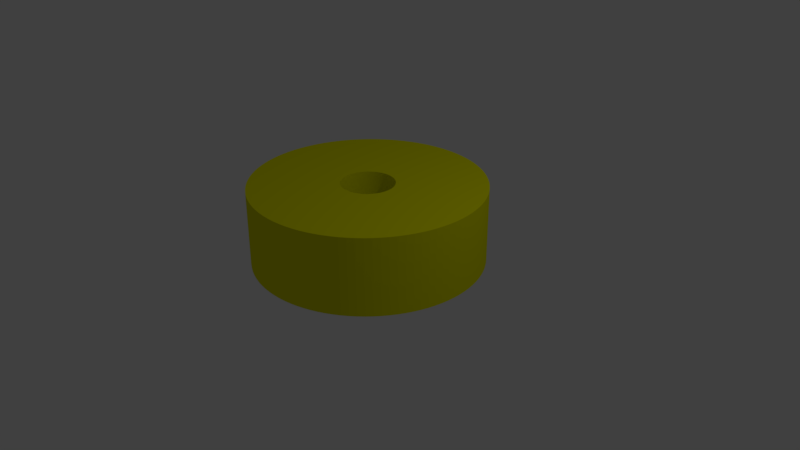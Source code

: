 # Source: medium-circle.blend  (saved by Blender 2.79.0; exported with 4.5.12 LTS)
import bpy
from mathutils import Matrix  # noqa: F401  (used for matrix-valued properties, if any)

bpy.ops.wm.read_factory_settings(use_empty=True)
scene = bpy.context.scene
scene.name = 'Scene'

# ---- collections
col_collection_1 = bpy.data.collections.new('Collection 1'); scene.collection.children.link(col_collection_1)

# ---- materials (node trees are filled in below, after node groups)
mat_material_002 = bpy.data.materials.new('Material.002')
mat_material_002.alpha_threshold = 0.0
mat_material_002.use_transparent_shadow = False
mat_material_002.diffuse_color = (0.0, 0.8, 0.0, 1.0)
mat_material_002.roughness = 0.5
mat_material_003 = bpy.data.materials.new('Material.003')
mat_material_003.alpha_threshold = 0.0
mat_material_003.use_transparent_shadow = False
mat_material_003.diffuse_color = (0.8, 0.8, 0.0, 1.0)
mat_material_003.roughness = 0.5

# ---- material node trees

# ---- world
world_world = bpy.data.worlds.new('World'); scene.world = world_world
world_world.color = (0.05088, 0.05088, 0.05088)
world_world.use_sun_shadow = False
world_world.sun_shadow_jitter_overblur = 0.0
world_world.cycles.sampling_method = 'MANUAL'

# ---- cameras
cam_camera = bpy.data.cameras.new('Camera')
cam_camera.clip_end = 100.0
cam_camera.lens = 35.0
cam_camera.sensor_width = 32.0
cam_camera.sensor_height = 18.0
cam_camera.ortho_scale = 7.314
cam_camera.dof.focus_distance = 0.0
cam_camera.dof.aperture_fstop = 128.0

# ---- lights
light_lamp = bpy.data.lights.new('Lamp', 'POINT')
light_lamp.transmission_factor = 0.0
light_lamp.cutoff_distance = 30.0
light_lamp.energy = 100.0
light_lamp.shadow_buffer_clip_start = 1.001
light_lamp.shadow_soft_size = 0.1
light_lamp.shadow_maximum_resolution = 0.006
light_lamp.use_absolute_resolution = True

# ---- meshes
me_circle_001 = bpy.data.meshes.new('Circle.001')
me_circle_001.from_pydata([(0.0, 1.0, 0.0), (-0.06279, 0.998, 0.0), (-0.1253, 0.9921, 0.0), (-0.1874, 0.9823, 0.0), (-0.2487, 0.9686, 0.0), (-0.309, 0.9511, 0.0), (-0.3681, 0.9298, 0.0), (-0.4258, 0.9048, 0.0), (-0.4818, 0.8763, 0.0), (-0.5358, 0.8443, 0.0), (-0.5878, 0.809, 0.0), (-0.6374, 0.7705, 0.0), (-0.6845, 0.729, 0.0), (-0.729, 0.6845, 0.0), (-0.7705, 0.6374, 0.0), (-0.809, 0.5878, 0.0), (-0.8443, 0.5358, 0.0), (-0.8763, 0.4818, 0.0), (-0.9048, 0.4258, 0.0), (-0.9298, 0.3681, 0.0), (-0.9511, 0.309, 0.0), (-0.9686, 0.2487, 0.0), (-0.9823, 0.1874, 0.0), (-0.9921, 0.1253, 0.0), (-0.998, 0.06279, 0.0), (-1.0, -4.013e-07, 0.0), (-0.998, -0.06279, 0.0), (-0.9921, -0.1253, 0.0), (-0.9823, -0.1874, 0.0), (-0.9686, -0.2487, 0.0), (-0.9511, -0.309, 0.0), (-0.9298, -0.3681, 0.0), (-0.9048, -0.4258, 0.0), (-0.8763, -0.4818, 0.0), (-0.8443, -0.5358, 0.0), (-0.809, -0.5878, 0.0), (-0.7705, -0.6374, 0.0), (-0.729, -0.6845, 0.0), (-0.6845, -0.729, 0.0), (-0.6374, -0.7705, 0.0), (-0.5878, -0.809, 0.0), (-0.5358, -0.8443, 0.0), (-0.4818, -0.8763, 0.0), (-0.4258, -0.9048, 0.0), (-0.3681, -0.9298, 0.0), (-0.309, -0.9511, 0.0), (-0.2487, -0.9686, 0.0), (-0.1874, -0.9823, 0.0), (-0.1253, -0.9921, 0.0), (-0.06279, -0.998, 0.0), (1.041e-06, -1.0, 0.0), (0.06279, -0.998, 0.0), (0.1253, -0.9921, 0.0), (0.1874, -0.9823, 0.0), (0.2487, -0.9686, 0.0), (0.309, -0.9511, 0.0), (0.3681, -0.9298, 0.0), (0.4258, -0.9048, 0.0), (0.4818, -0.8763, 0.0), (0.5358, -0.8443, 0.0), (0.5878, -0.809, 0.0), (0.6374, -0.7705, 0.0), (0.6845, -0.729, 0.0), (0.729, -0.6845, 0.0), (0.7705, -0.6374, 0.0), (0.809, -0.5878, 0.0), (0.8443, -0.5358, 0.0), (0.8763, -0.4818, 0.0), (0.9048, -0.4258, 0.0), (0.9298, -0.3681, 0.0), (0.9511, -0.309, 0.0), (0.9686, -0.2487, 0.0), (0.9823, -0.1874, 0.0), (0.9921, -0.1253, 0.0), (0.998, -0.06279, 0.0), (1.0, 1.442e-06, 0.0), (0.998, 0.06279, 0.0), (0.9921, 0.1253, 0.0), (0.9823, 0.1874, 0.0), (0.9686, 0.2487, 0.0), (0.9511, 0.309, 0.0), (0.9298, 0.3681, 0.0), (0.9048, 0.4258, 0.0), (0.8763, 0.4818, 0.0), (0.8443, 0.5358, 0.0), (0.809, 0.5878, 0.0), (0.7705, 0.6374, 0.0), (0.729, 0.6845, 0.0), (0.6845, 0.729, 0.0), (0.6374, 0.7705, 0.0), (0.5878, 0.809, 0.0), (0.5358, 0.8443, 0.0), (0.4818, 0.8763, 0.0), (0.4258, 0.9048, 0.0), (0.3681, 0.9298, 0.0), (0.309, 0.9511, 0.0), (0.2487, 0.9686, 0.0), (0.1874, 0.9823, 0.0), (0.1253, 0.9921, 0.0), (0.06279, 0.998, 0.0), (3.844e-09, 0.23, 0.0), (-0.01444, 0.2296, 0.0), (-0.02883, 0.2282, 0.0), (-0.0431, 0.2259, 0.0), (-0.0572, 0.2228, 0.0), (-0.07108, 0.2188, 0.0), (-0.08467, 0.2139, 0.0), (-0.09793, 0.2081, 0.0), (-0.1108, 0.2016, 0.0), (-0.1232, 0.1942, 0.0), (-0.1352, 0.1861, 0.0), (-0.1466, 0.1772, 0.0), (-0.1575, 0.1677, 0.0), (-0.1677, 0.1575, 0.0), (-0.1772, 0.1466, 0.0), (-0.1861, 0.1352, 0.0), (-0.1942, 0.1232, 0.0), (-0.2016, 0.1108, 0.0), (-0.2081, 0.09793, 0.0), (-0.2139, 0.08467, 0.0), (-0.2188, 0.07108, 0.0), (-0.2228, 0.0572, 0.0), (-0.2259, 0.0431, 0.0), (-0.2282, 0.02883, 0.0), (-0.2296, 0.01444, 0.0), (-0.23, 1.826e-07, 0.0), (-0.2296, -0.01444, 0.0), (-0.2282, -0.02883, 0.0), (-0.2259, -0.0431, 0.0), (-0.2228, -0.0572, 0.0), (-0.2188, -0.07108, 0.0), (-0.2139, -0.08467, 0.0), (-0.2081, -0.09793, 0.0), (-0.2016, -0.1108, 0.0), (-0.1942, -0.1232, 0.0), (-0.1861, -0.1352, 0.0), (-0.1772, -0.1466, 0.0), (-0.1677, -0.1575, 0.0), (-0.1575, -0.1677, 0.0), (-0.1466, -0.1772, 0.0), (-0.1352, -0.1861, 0.0), (-0.1232, -0.1942, 0.0), (-0.1108, -0.2016, 0.0), (-0.09793, -0.2081, 0.0), (-0.08467, -0.2139, 0.0), (-0.07108, -0.2188, 0.0), (-0.0572, -0.2228, 0.0), (-0.0431, -0.2259, 0.0), (-0.02883, -0.2282, 0.0), (-0.01444, -0.2296, 0.0), (2.433e-07, -0.23, 0.0), (0.01444, -0.2296, 0.0), (0.02883, -0.2282, 0.0), (0.0431, -0.2259, 0.0), (0.0572, -0.2228, 0.0), (0.07108, -0.2188, 0.0), (0.08467, -0.2139, 0.0), (0.09793, -0.2081, 0.0), (0.1108, -0.2016, 0.0), (0.1232, -0.1942, 0.0), (0.1352, -0.1861, 0.0), (0.1466, -0.1772, 0.0), (0.1575, -0.1677, 0.0), (0.1677, -0.1575, 0.0), (0.1772, -0.1466, 0.0), (0.1861, -0.1352, 0.0), (0.1942, -0.1232, 0.0), (0.2016, -0.1108, 0.0), (0.2081, -0.09793, 0.0), (0.2139, -0.08467, 0.0), (0.2188, -0.07108, 0.0), (0.2228, -0.0572, 0.0), (0.2259, -0.0431, 0.0), (0.2282, -0.02883, 0.0), (0.2296, -0.01444, 0.0), (0.23, 6.067e-07, 0.0), (0.2296, 0.01444, 0.0), (0.2282, 0.02883, 0.0), (0.2259, 0.0431, 0.0), (0.2228, 0.0572, 0.0), (0.2188, 0.07108, 0.0), (0.2139, 0.08467, 0.0), (0.2081, 0.09793, 0.0), (0.2016, 0.1108, 0.0), (0.1942, 0.1232, 0.0), (0.1861, 0.1352, 0.0), (0.1772, 0.1466, 0.0), (0.1677, 0.1575, 0.0), (0.1575, 0.1677, 0.0), (0.1466, 0.1772, 0.0), (0.1352, 0.1861, 0.0), (0.1232, 0.1942, 0.0), (0.1108, 0.2016, 0.0), (0.09793, 0.2081, 0.0), (0.08467, 0.2139, 0.0), (0.07108, 0.2188, 0.0), (0.0572, 0.2228, 0.0), (0.0431, 0.2259, 0.0), (0.02883, 0.2282, 0.0), (0.01444, 0.2296, 0.0), (3.844e-09, 0.23, 0.0), (-0.01444, 0.2296, 0.0), (-0.02883, 0.2282, 0.0), (-0.0431, 0.2259, 0.0), (-0.0572, 0.2228, 0.0), (-0.07108, 0.2188, 0.0), (-0.08467, 0.2139, 0.0), (-0.09793, 0.2081, 0.0), (-0.1108, 0.2016, 0.0), (-0.1232, 0.1942, 0.0), (-0.1352, 0.1861, 0.0), (-0.1466, 0.1772, 0.0), (-0.1575, 0.1677, 0.0), (-0.1677, 0.1575, 0.0), (-0.1772, 0.1466, 0.0), (-0.1861, 0.1352, 0.0), (-0.1942, 0.1232, 0.0), (-0.2016, 0.1108, 0.0), (-0.2081, 0.09793, 0.0), (-0.2139, 0.08467, 0.0), (-0.2188, 0.07108, 0.0), (-0.2228, 0.0572, 0.0), (-0.2259, 0.0431, 0.0), (-0.2282, 0.02883, 0.0), (-0.2296, 0.01444, 0.0), (-0.23, 1.826e-07, 0.0), (-0.2296, -0.01444, 0.0), (-0.2282, -0.02883, 0.0), (-0.2259, -0.0431, 0.0), (-0.2228, -0.0572, 0.0), (-0.2188, -0.07108, 0.0), (-0.2139, -0.08467, 0.0), (-0.2081, -0.09793, 0.0), (-0.2016, -0.1108, 0.0), (-0.1942, -0.1232, 0.0), (-0.1861, -0.1352, 0.0), (-0.1772, -0.1466, 0.0), (-0.1677, -0.1575, 0.0), (-0.1575, -0.1677, 0.0), (-0.1466, -0.1772, 0.0), (-0.1352, -0.1861, 0.0), (-0.1232, -0.1942, 0.0), (-0.1108, -0.2016, 0.0), (-0.09793, -0.2081, 0.0), (-0.08467, -0.2139, 0.0), (-0.07108, -0.2188, 0.0), (-0.0572, -0.2228, 0.0), (-0.0431, -0.2259, 0.0), (-0.02883, -0.2282, 0.0), (-0.01444, -0.2296, 0.0), (2.433e-07, -0.23, 0.0), (0.01444, -0.2296, 0.0), (0.02883, -0.2282, 0.0), (0.0431, -0.2259, 0.0), (0.0572, -0.2228, 0.0), (0.07108, -0.2188, 0.0), (0.08467, -0.2139, 0.0), (0.09793, -0.2081, 0.0), (0.1108, -0.2016, 0.0), (0.1232, -0.1942, 0.0), (0.1352, -0.1861, 0.0), (0.1466, -0.1772, 0.0), (0.1575, -0.1677, 0.0), (0.1677, -0.1575, 0.0), (0.1772, -0.1466, 0.0), (0.1861, -0.1352, 0.0), (0.1942, -0.1232, 0.0), (0.2016, -0.1108, 0.0), (0.2081, -0.09793, 0.0), (0.2139, -0.08467, 0.0), (0.2188, -0.07108, 0.0), (0.2228, -0.0572, 0.0), (0.2259, -0.0431, 0.0), (0.2282, -0.02883, 0.0), (0.2296, -0.01444, 0.0), (0.23, 6.067e-07, 0.0), (0.2296, 0.01444, 0.0), (0.2282, 0.02883, 0.0), (0.2259, 0.0431, 0.0), (0.2228, 0.0572, 0.0), (0.2188, 0.07108, 0.0), (0.2139, 0.08467, 0.0), (0.2081, 0.09793, 0.0), (0.2016, 0.1108, 0.0), (0.1942, 0.1232, 0.0), (0.1861, 0.1352, 0.0), (0.1772, 0.1466, 0.0), (0.1677, 0.1575, 0.0), (0.1575, 0.1677, 0.0), (0.1466, 0.1772, 0.0), (0.1352, 0.1861, 0.0), (0.1232, 0.1942, 0.0), (0.1108, 0.2016, 0.0), (0.09793, 0.2081, 0.0), (0.08467, 0.2139, 0.0), (0.07108, 0.2188, 0.0), (0.0572, 0.2228, 0.0), (0.0431, 0.2259, 0.0), (0.02883, 0.2282, 0.0), (0.01444, 0.2296, 0.0), (0.0, 1.0, 0.5), (-0.06279, 0.998, 0.5), (-0.1253, 0.9921, 0.5), (-0.1874, 0.9823, 0.5), (-0.2487, 0.9686, 0.5), (-0.309, 0.9511, 0.5), (-0.3681, 0.9298, 0.5), (-0.4258, 0.9048, 0.5), (-0.4818, 0.8763, 0.5), (-0.5358, 0.8443, 0.5), (-0.5878, 0.809, 0.5), (-0.6374, 0.7705, 0.5), (-0.6845, 0.729, 0.5), (-0.729, 0.6845, 0.5), (-0.7705, 0.6374, 0.5), (-0.809, 0.5878, 0.5), (-0.8443, 0.5358, 0.5), (-0.8763, 0.4818, 0.5), (-0.9048, 0.4258, 0.5), (-0.9298, 0.3681, 0.5), (-0.9511, 0.309, 0.5), (-0.9686, 0.2487, 0.5), (-0.9823, 0.1874, 0.5), (-0.9921, 0.1253, 0.5), (-0.998, 0.06279, 0.5), (-1.0, -4.013e-07, 0.5), (-0.998, -0.06279, 0.5), (-0.9921, -0.1253, 0.5), (-0.9823, -0.1874, 0.5), (-0.9686, -0.2487, 0.5), (-0.9511, -0.309, 0.5), (-0.9298, -0.3681, 0.5), (-0.9048, -0.4258, 0.5), (-0.8763, -0.4818, 0.5), (-0.8443, -0.5358, 0.5), (-0.809, -0.5878, 0.5), (-0.7705, -0.6374, 0.5), (-0.729, -0.6845, 0.5), (-0.6845, -0.729, 0.5), (-0.6374, -0.7705, 0.5), (-0.5878, -0.809, 0.5), (-0.5358, -0.8443, 0.5), (-0.4818, -0.8763, 0.5), (-0.4258, -0.9048, 0.5), (-0.3681, -0.9298, 0.5), (-0.309, -0.9511, 0.5), (-0.2487, -0.9686, 0.5), (-0.1874, -0.9823, 0.5), (-0.1253, -0.9921, 0.5), (-0.06279, -0.998, 0.5), (1.041e-06, -1.0, 0.5), (0.06279, -0.998, 0.5), (0.1253, -0.9921, 0.5), (0.1874, -0.9823, 0.5), (0.2487, -0.9686, 0.5), (0.309, -0.9511, 0.5), (0.3681, -0.9298, 0.5), (0.4258, -0.9048, 0.5), (0.4818, -0.8763, 0.5), (0.5358, -0.8443, 0.5), (0.5878, -0.809, 0.5), (0.6374, -0.7705, 0.5), (0.6845, -0.729, 0.5), (0.729, -0.6845, 0.5), (0.7705, -0.6374, 0.5), (0.809, -0.5878, 0.5), (0.8443, -0.5358, 0.5), (0.8763, -0.4818, 0.5), (0.9048, -0.4258, 0.5), (0.9298, -0.3681, 0.5), (0.9511, -0.309, 0.5), (0.9686, -0.2487, 0.5), (0.9823, -0.1874, 0.5), (0.9921, -0.1253, 0.5), (0.998, -0.06279, 0.5), (1.0, 1.442e-06, 0.5), (0.998, 0.06279, 0.5), (0.9921, 0.1253, 0.5), (0.9823, 0.1874, 0.5), (0.9686, 0.2487, 0.5), (0.9511, 0.309, 0.5), (0.9298, 0.3681, 0.5), (0.9048, 0.4258, 0.5), (0.8763, 0.4818, 0.5), (0.8443, 0.5358, 0.5), (0.809, 0.5878, 0.5), (0.7705, 0.6374, 0.5), (0.729, 0.6845, 0.5), (0.6845, 0.729, 0.5), (0.6374, 0.7705, 0.5), (0.5878, 0.809, 0.5), (0.5358, 0.8443, 0.5), (0.4818, 0.8763, 0.5), (0.4258, 0.9048, 0.5), (0.3681, 0.9298, 0.5), (0.309, 0.9511, 0.5), (0.2487, 0.9686, 0.5), (0.1874, 0.9823, 0.5), (0.1253, 0.9921, 0.5), (0.06279, 0.998, 0.5), (3.844e-09, 0.23, 0.5), (-0.01444, 0.2296, 0.5), (-0.02883, 0.2282, 0.5), (-0.0431, 0.2259, 0.5), (-0.0572, 0.2228, 0.5), (-0.07108, 0.2188, 0.5), (-0.08467, 0.2139, 0.5), (-0.09793, 0.2081, 0.5), (-0.1108, 0.2016, 0.5), (-0.1232, 0.1942, 0.5), (-0.1352, 0.1861, 0.5), (-0.1466, 0.1772, 0.5), (-0.1575, 0.1677, 0.5), (-0.1677, 0.1575, 0.5), (-0.1772, 0.1466, 0.5), (-0.1861, 0.1352, 0.5), (-0.1942, 0.1232, 0.5), (-0.2016, 0.1108, 0.5), (-0.2081, 0.09793, 0.5), (-0.2139, 0.08467, 0.5), (-0.2188, 0.07108, 0.5), (-0.2228, 0.0572, 0.5), (-0.2259, 0.0431, 0.5), (-0.2282, 0.02883, 0.5), (-0.2296, 0.01444, 0.5), (-0.23, 1.826e-07, 0.5), (-0.2296, -0.01444, 0.5), (-0.2282, -0.02883, 0.5), (-0.2259, -0.0431, 0.5), (-0.2228, -0.0572, 0.5), (-0.2188, -0.07108, 0.5), (-0.2139, -0.08467, 0.5), (-0.2081, -0.09793, 0.5), (-0.2016, -0.1108, 0.5), (-0.1942, -0.1232, 0.5), (-0.1861, -0.1352, 0.5), (-0.1772, -0.1466, 0.5), (-0.1677, -0.1575, 0.5), (-0.1575, -0.1677, 0.5), (-0.1466, -0.1772, 0.5), (-0.1352, -0.1861, 0.5), (-0.1232, -0.1942, 0.5), (-0.1108, -0.2016, 0.5), (-0.09793, -0.2081, 0.5), (-0.08467, -0.2139, 0.5), (-0.07108, -0.2188, 0.5), (-0.0572, -0.2228, 0.5), (-0.0431, -0.2259, 0.5), (-0.02883, -0.2282, 0.5), (-0.01444, -0.2296, 0.5), (2.433e-07, -0.23, 0.5), (0.01444, -0.2296, 0.5), (0.02883, -0.2282, 0.5), (0.0431, -0.2259, 0.5), (0.0572, -0.2228, 0.5), (0.07108, -0.2188, 0.5), (0.08467, -0.2139, 0.5), (0.09793, -0.2081, 0.5), (0.1108, -0.2016, 0.5), (0.1232, -0.1942, 0.5), (0.1352, -0.1861, 0.5), (0.1466, -0.1772, 0.5), (0.1575, -0.1677, 0.5), (0.1677, -0.1575, 0.5), (0.1772, -0.1466, 0.5), (0.1861, -0.1352, 0.5), (0.1942, -0.1232, 0.5), (0.2016, -0.1108, 0.5), (0.2081, -0.09793, 0.5), (0.2139, -0.08467, 0.5), (0.2188, -0.07108, 0.5), (0.2228, -0.0572, 0.5), (0.2259, -0.0431, 0.5), (0.2282, -0.02883, 0.5), (0.2296, -0.01444, 0.5), (0.23, 6.067e-07, 0.5), (0.2296, 0.01444, 0.5), (0.2282, 0.02883, 0.5), (0.2259, 0.0431, 0.5), (0.2228, 0.0572, 0.5), (0.2188, 0.07108, 0.5), (0.2139, 0.08467, 0.5), (0.2081, 0.09793, 0.5), (0.2016, 0.1108, 0.5), (0.1942, 0.1232, 0.5), (0.1861, 0.1352, 0.5), (0.1772, 0.1466, 0.5), (0.1677, 0.1575, 0.5), (0.1575, 0.1677, 0.5), (0.1466, 0.1772, 0.5), (0.1352, 0.1861, 0.5), (0.1232, 0.1942, 0.5), (0.1108, 0.2016, 0.5), (0.09793, 0.2081, 0.5), (0.08467, 0.2139, 0.5), (0.07108, 0.2188, 0.5), (0.0572, 0.2228, 0.5), (0.0431, 0.2259, 0.5), (0.02883, 0.2282, 0.5), (0.01444, 0.2296, 0.5), (3.844e-09, 0.23, 0.5), (-0.01444, 0.2296, 0.5), (-0.02883, 0.2282, 0.5), (-0.0431, 0.2259, 0.5), (-0.0572, 0.2228, 0.5), (-0.07108, 0.2188, 0.5), (-0.08467, 0.2139, 0.5), (-0.09793, 0.2081, 0.5), (-0.1108, 0.2016, 0.5), (-0.1232, 0.1942, 0.5), (-0.1352, 0.1861, 0.5), (-0.1466, 0.1772, 0.5), (-0.1575, 0.1677, 0.5), (-0.1677, 0.1575, 0.5), (-0.1772, 0.1466, 0.5), (-0.1861, 0.1352, 0.5), (-0.1942, 0.1232, 0.5), (-0.2016, 0.1108, 0.5), (-0.2081, 0.09793, 0.5), (-0.2139, 0.08467, 0.5), (-0.2188, 0.07108, 0.5), (-0.2228, 0.0572, 0.5), (-0.2259, 0.0431, 0.5), (-0.2282, 0.02883, 0.5), (-0.2296, 0.01444, 0.5), (-0.23, 1.826e-07, 0.5), (-0.2296, -0.01444, 0.5), (-0.2282, -0.02883, 0.5), (-0.2259, -0.0431, 0.5), (-0.2228, -0.0572, 0.5), (-0.2188, -0.07108, 0.5), (-0.2139, -0.08467, 0.5), (-0.2081, -0.09793, 0.5), (-0.2016, -0.1108, 0.5), (-0.1942, -0.1232, 0.5), (-0.1861, -0.1352, 0.5), (-0.1772, -0.1466, 0.5), (-0.1677, -0.1575, 0.5), (-0.1575, -0.1677, 0.5), (-0.1466, -0.1772, 0.5), (-0.1352, -0.1861, 0.5), (-0.1232, -0.1942, 0.5), (-0.1108, -0.2016, 0.5), (-0.09793, -0.2081, 0.5), (-0.08467, -0.2139, 0.5), (-0.07108, -0.2188, 0.5), (-0.0572, -0.2228, 0.5), (-0.0431, -0.2259, 0.5), (-0.02883, -0.2282, 0.5), (-0.01444, -0.2296, 0.5), (2.433e-07, -0.23, 0.5), (0.01444, -0.2296, 0.5), (0.02883, -0.2282, 0.5), (0.0431, -0.2259, 0.5), (0.0572, -0.2228, 0.5), (0.07108, -0.2188, 0.5), (0.08467, -0.2139, 0.5), (0.09793, -0.2081, 0.5), (0.1108, -0.2016, 0.5), (0.1232, -0.1942, 0.5), (0.1352, -0.1861, 0.5), (0.1466, -0.1772, 0.5), (0.1575, -0.1677, 0.5), (0.1677, -0.1575, 0.5), (0.1772, -0.1466, 0.5), (0.1861, -0.1352, 0.5), (0.1942, -0.1232, 0.5), (0.2016, -0.1108, 0.5), (0.2081, -0.09793, 0.5), (0.2139, -0.08467, 0.5), (0.2188, -0.07108, 0.5), (0.2228, -0.0572, 0.5), (0.2259, -0.0431, 0.5), (0.2282, -0.02883, 0.5), (0.2296, -0.01444, 0.5), (0.23, 6.067e-07, 0.5), (0.2296, 0.01444, 0.5), (0.2282, 0.02883, 0.5), (0.2259, 0.0431, 0.5), (0.2228, 0.0572, 0.5), (0.2188, 0.07108, 0.5), (0.2139, 0.08467, 0.5), (0.2081, 0.09793, 0.5), (0.2016, 0.1108, 0.5), (0.1942, 0.1232, 0.5), (0.1861, 0.1352, 0.5), (0.1772, 0.1466, 0.5), (0.1677, 0.1575, 0.5), (0.1575, 0.1677, 0.5), (0.1466, 0.1772, 0.5), (0.1352, 0.1861, 0.5), (0.1232, 0.1942, 0.5), (0.1108, 0.2016, 0.5), (0.09793, 0.2081, 0.5), (0.08467, 0.2139, 0.5), (0.07108, 0.2188, 0.5), (0.0572, 0.2228, 0.5), (0.0431, 0.2259, 0.5), (0.02883, 0.2282, 0.5), (0.01444, 0.2296, 0.5)], [], [(33, 133, 132, 32), (85, 185, 184, 84), (34, 134, 133, 33), (86, 186, 185, 85), (35, 135, 134, 34), (87, 187, 186, 86), (36, 136, 135, 35), (88, 188, 187, 87), (37, 137, 136, 36), (89, 189, 188, 88), (38, 138, 137, 37), (90, 190, 189, 89), (39, 139, 138, 38), (91, 191, 190, 90), (40, 140, 139, 39), (92, 192, 191, 91), (41, 141, 140, 40), (93, 193, 192, 92), (42, 142, 141, 41), (94, 194, 193, 93), (43, 143, 142, 42), (95, 195, 194, 94), (44, 144, 143, 43), (96, 196, 195, 95), (45, 145, 144, 44), (97, 197, 196, 96), (46, 146, 145, 45), (98, 198, 197, 97), (47, 147, 146, 46), (99, 199, 198, 98), (48, 148, 147, 47), (0, 100, 199, 99), (49, 149, 148, 48), (50, 150, 149, 49), (51, 151, 150, 50), (52, 152, 151, 51), (1, 101, 100, 0), (53, 153, 152, 52), (2, 102, 101, 1), (54, 154, 153, 53), (3, 103, 102, 2), (55, 155, 154, 54), (4, 104, 103, 3), (56, 156, 155, 55), (5, 105, 104, 4), (57, 157, 156, 56), (6, 106, 105, 5), (58, 158, 157, 57), (7, 107, 106, 6), (59, 159, 158, 58), (8, 108, 107, 7), (60, 160, 159, 59), (9, 109, 108, 8), (61, 161, 160, 60), (10, 110, 109, 9), (62, 162, 161, 61), (11, 111, 110, 10), (63, 163, 162, 62), (12, 112, 111, 11), (64, 164, 163, 63), (13, 113, 112, 12), (65, 165, 164, 64), (14, 114, 113, 13), (66, 166, 165, 65), (15, 115, 114, 14), (67, 167, 166, 66), (16, 116, 115, 15), (68, 168, 167, 67), (17, 117, 116, 16), (69, 169, 168, 68), (18, 118, 117, 17), (70, 170, 169, 69), (19, 119, 118, 18), (71, 171, 170, 70), (20, 120, 119, 19), (72, 172, 171, 71), (21, 121, 120, 20), (73, 173, 172, 72), (22, 122, 121, 21), (74, 174, 173, 73), (23, 123, 122, 22), (75, 175, 174, 74), (24, 124, 123, 23), (76, 176, 175, 75), (25, 125, 124, 24), (77, 177, 176, 76), (26, 126, 125, 25), (78, 178, 177, 77), (27, 127, 126, 26), (79, 179, 178, 78), (28, 128, 127, 27), (80, 180, 179, 79), (29, 129, 128, 28), (81, 181, 180, 80), (30, 130, 129, 29), (82, 182, 181, 81), (31, 131, 130, 30), (83, 183, 182, 82), (32, 132, 131, 31), (84, 184, 183, 83), (193, 293, 292, 192), (142, 242, 241, 141), (194, 294, 293, 193), (143, 243, 242, 142), (195, 295, 294, 194), (144, 244, 243, 143), (196, 296, 295, 195), (145, 245, 244, 144), (197, 297, 296, 196), (146, 246, 245, 145), (198, 298, 297, 197), (147, 247, 246, 146), (199, 299, 298, 198), (148, 248, 247, 147), (100, 200, 299, 199), (149, 249, 248, 148), (150, 250, 249, 149), (151, 251, 250, 150), (152, 252, 251, 151), (101, 201, 200, 100), (153, 253, 252, 152), (102, 202, 201, 101), (154, 254, 253, 153), (103, 203, 202, 102), (155, 255, 254, 154), (104, 204, 203, 103), (156, 256, 255, 155), (105, 205, 204, 104), (157, 257, 256, 156), (106, 206, 205, 105), (158, 258, 257, 157), (107, 207, 206, 106), (159, 259, 258, 158), (108, 208, 207, 107), (160, 260, 259, 159), (109, 209, 208, 108), (161, 261, 260, 160), (110, 210, 209, 109), (162, 262, 261, 161), (111, 211, 210, 110), (163, 263, 262, 162), (112, 212, 211, 111), (164, 264, 263, 163), (113, 213, 212, 112), (165, 265, 264, 164), (114, 214, 213, 113), (166, 266, 265, 165), (115, 215, 214, 114), (167, 267, 266, 166), (116, 216, 215, 115), (168, 268, 267, 167), (117, 217, 216, 116), (169, 269, 268, 168), (118, 218, 217, 117), (170, 270, 269, 169), (119, 219, 218, 118), (171, 271, 270, 170), (120, 220, 219, 119), (172, 272, 271, 171), (121, 221, 220, 120), (173, 273, 272, 172), (122, 222, 221, 121), (174, 274, 273, 173), (123, 223, 222, 122), (175, 275, 274, 174), (124, 224, 223, 123), (176, 276, 275, 175), (125, 225, 224, 124), (177, 277, 276, 176), (126, 226, 225, 125), (178, 278, 277, 177), (127, 227, 226, 126), (179, 279, 278, 178), (128, 228, 227, 127), (180, 280, 279, 179), (129, 229, 228, 128), (181, 281, 280, 180), (130, 230, 229, 129), (182, 282, 281, 181), (131, 231, 230, 130), (183, 283, 282, 182), (132, 232, 231, 131), (184, 284, 283, 183), (133, 233, 232, 132), (185, 285, 284, 184), (134, 234, 233, 133), (186, 286, 285, 185), (135, 235, 234, 134), (187, 287, 286, 186), (136, 236, 235, 135), (188, 288, 287, 187), (137, 237, 236, 136), (189, 289, 288, 188), (138, 238, 237, 137), (190, 290, 289, 189), (139, 239, 238, 138), (191, 291, 290, 190), (140, 240, 239, 139), (192, 292, 291, 191), (141, 241, 240, 140), (333, 332, 432, 433), (385, 384, 484, 485), (334, 333, 433, 434), (386, 385, 485, 486), (335, 334, 434, 435), (387, 386, 486, 487), (336, 335, 435, 436), (388, 387, 487, 488), (337, 336, 436, 437), (389, 388, 488, 489), (338, 337, 437, 438), (390, 389, 489, 490), (339, 338, 438, 439), (391, 390, 490, 491), (340, 339, 439, 440), (392, 391, 491, 492), (341, 340, 440, 441), (393, 392, 492, 493), (342, 341, 441, 442), (394, 393, 493, 494), (343, 342, 442, 443), (395, 394, 494, 495), (344, 343, 443, 444), (396, 395, 495, 496), (345, 344, 444, 445), (397, 396, 496, 497), (346, 345, 445, 446), (398, 397, 497, 498), (347, 346, 446, 447), (399, 398, 498, 499), (348, 347, 447, 448), (300, 399, 499, 400), (349, 348, 448, 449), (350, 349, 449, 450), (351, 350, 450, 451), (352, 351, 451, 452), (301, 300, 400, 401), (353, 352, 452, 453), (302, 301, 401, 402), (354, 353, 453, 454), (303, 302, 402, 403), (355, 354, 454, 455), (304, 303, 403, 404), (356, 355, 455, 456), (305, 304, 404, 405), (357, 356, 456, 457), (306, 305, 405, 406), (358, 357, 457, 458), (307, 306, 406, 407), (359, 358, 458, 459), (308, 307, 407, 408), (360, 359, 459, 460), (309, 308, 408, 409), (361, 360, 460, 461), (310, 309, 409, 410), (362, 361, 461, 462), (311, 310, 410, 411), (363, 362, 462, 463), (312, 311, 411, 412), (364, 363, 463, 464), (313, 312, 412, 413), (365, 364, 464, 465), (314, 313, 413, 414), (366, 365, 465, 466), (315, 314, 414, 415), (367, 366, 466, 467), (316, 315, 415, 416), (368, 367, 467, 468), (317, 316, 416, 417), (369, 368, 468, 469), (318, 317, 417, 418), (370, 369, 469, 470), (319, 318, 418, 419), (371, 370, 470, 471), (320, 319, 419, 420), (372, 371, 471, 472), (321, 320, 420, 421), (373, 372, 472, 473), (322, 321, 421, 422), (374, 373, 473, 474), (323, 322, 422, 423), (375, 374, 474, 475), (324, 323, 423, 424), (376, 375, 475, 476), (325, 324, 424, 425), (377, 376, 476, 477), (326, 325, 425, 426), (378, 377, 477, 478), (327, 326, 426, 427), (379, 378, 478, 479), (328, 327, 427, 428), (380, 379, 479, 480), (329, 328, 428, 429), (381, 380, 480, 481), (330, 329, 429, 430), (382, 381, 481, 482), (331, 330, 430, 431), (383, 382, 482, 483), (332, 331, 431, 432), (384, 383, 483, 484), (493, 492, 592, 593), (442, 441, 541, 542), (494, 493, 593, 594), (443, 442, 542, 543), (495, 494, 594, 595), (444, 443, 543, 544), (496, 495, 595, 596), (445, 444, 544, 545), (497, 496, 596, 597), (446, 445, 545, 546), (498, 497, 597, 598), (447, 446, 546, 547), (499, 498, 598, 599), (448, 447, 547, 548), (400, 499, 599, 500), (449, 448, 548, 549), (450, 449, 549, 550), (451, 450, 550, 551), (452, 451, 551, 552), (401, 400, 500, 501), (453, 452, 552, 553), (402, 401, 501, 502), (454, 453, 553, 554), (403, 402, 502, 503), (455, 454, 554, 555), (404, 403, 503, 504), (456, 455, 555, 556), (405, 404, 504, 505), (457, 456, 556, 557), (406, 405, 505, 506), (458, 457, 557, 558), (407, 406, 506, 507), (459, 458, 558, 559), (408, 407, 507, 508), (460, 459, 559, 560), (409, 408, 508, 509), (461, 460, 560, 561), (410, 409, 509, 510), (462, 461, 561, 562), (411, 410, 510, 511), (463, 462, 562, 563), (412, 411, 511, 512), (464, 463, 563, 564), (413, 412, 512, 513), (465, 464, 564, 565), (414, 413, 513, 514), (466, 465, 565, 566), (415, 414, 514, 515), (467, 466, 566, 567), (416, 415, 515, 516), (468, 467, 567, 568), (417, 416, 516, 517), (469, 468, 568, 569), (418, 417, 517, 518), (470, 469, 569, 570), (419, 418, 518, 519), (471, 470, 570, 571), (420, 419, 519, 520), (472, 471, 571, 572), (421, 420, 520, 521), (473, 472, 572, 573), (422, 421, 521, 522), (474, 473, 573, 574), (423, 422, 522, 523), (475, 474, 574, 575), (424, 423, 523, 524), (476, 475, 575, 576), (425, 424, 524, 525), (477, 476, 576, 577), (426, 425, 525, 526), (478, 477, 577, 578), (427, 426, 526, 527), (479, 478, 578, 579), (428, 427, 527, 528), (480, 479, 579, 580), (429, 428, 528, 529), (481, 480, 580, 581), (430, 429, 529, 530), (482, 481, 581, 582), (431, 430, 530, 531), (483, 482, 582, 583), (432, 431, 531, 532), (484, 483, 583, 584), (433, 432, 532, 533), (485, 484, 584, 585), (434, 433, 533, 534), (486, 485, 585, 586), (435, 434, 534, 535), (487, 486, 586, 587), (436, 435, 535, 536), (488, 487, 587, 588), (437, 436, 536, 537), (489, 488, 588, 589), (438, 437, 537, 538), (490, 489, 589, 590), (439, 438, 538, 539), (491, 490, 590, 591), (440, 439, 539, 540), (492, 491, 591, 592), (441, 440, 540, 541), (250, 251, 551, 550), (39, 38, 338, 339), (251, 252, 552, 551), (40, 39, 339, 340), (252, 253, 553, 552), (41, 40, 340, 341), (253, 254, 554, 553), (42, 41, 341, 342), (254, 255, 555, 554), (43, 42, 342, 343), (255, 256, 556, 555), (44, 43, 343, 344), (256, 257, 557, 556), (45, 44, 344, 345), (257, 258, 558, 557), (46, 45, 345, 346), (258, 259, 559, 558), (47, 46, 346, 347), (259, 260, 560, 559), (48, 47, 347, 348), (260, 261, 561, 560), (49, 48, 348, 349), (261, 262, 562, 561), (50, 49, 349, 350), (262, 263, 563, 562), (51, 50, 350, 351), (263, 264, 564, 563), (52, 51, 351, 352), (264, 265, 565, 564), (53, 52, 352, 353), (265, 266, 566, 565), (54, 53, 353, 354), (266, 267, 567, 566), (55, 54, 354, 355), (267, 268, 568, 567), (56, 55, 355, 356), (268, 269, 569, 568), (57, 56, 356, 357), (269, 270, 570, 569), (58, 57, 357, 358), (270, 271, 571, 570), (59, 58, 358, 359), (271, 272, 572, 571), (60, 59, 359, 360), (272, 273, 573, 572), (61, 60, 360, 361), (273, 274, 574, 573), (62, 61, 361, 362), (274, 275, 575, 574), (63, 62, 362, 363), (275, 276, 576, 575), (64, 63, 363, 364), (276, 277, 577, 576), (65, 64, 364, 365), (277, 278, 578, 577), (66, 65, 365, 366), (278, 279, 579, 578), (67, 66, 366, 367), (279, 280, 580, 579), (68, 67, 367, 368), (280, 281, 581, 580), (69, 68, 368, 369), (281, 282, 582, 581), (70, 69, 369, 370), (282, 283, 583, 582), (71, 70, 370, 371), (283, 284, 584, 583), (72, 71, 371, 372), (284, 285, 585, 584), (73, 72, 372, 373), (285, 286, 586, 585), (74, 73, 373, 374), (286, 287, 587, 586), (75, 74, 374, 375), (287, 288, 588, 587), (76, 75, 375, 376), (288, 289, 589, 588), (77, 76, 376, 377), (289, 290, 590, 589), (78, 77, 377, 378), (290, 291, 591, 590), (79, 78, 378, 379), (291, 292, 592, 591), (80, 79, 379, 380), (292, 293, 593, 592), (81, 80, 380, 381), (293, 294, 594, 593), (82, 81, 381, 382), (294, 295, 595, 594), (83, 82, 382, 383), (295, 296, 596, 595), (84, 83, 383, 384), (296, 297, 597, 596), (85, 84, 384, 385), (297, 298, 598, 597), (86, 85, 385, 386), (298, 299, 599, 598), (87, 86, 386, 387), (299, 200, 500, 599), (88, 87, 387, 388), (89, 88, 388, 389), (90, 89, 389, 390), (91, 90, 390, 391), (92, 91, 391, 392), (200, 201, 501, 500), (93, 92, 392, 393), (201, 202, 502, 501), (94, 93, 393, 394), (202, 203, 503, 502), (95, 94, 394, 395), (203, 204, 504, 503), (96, 95, 395, 396), (204, 205, 505, 504), (97, 96, 396, 397), (205, 206, 506, 505), (98, 97, 397, 398), (206, 207, 507, 506), (99, 98, 398, 399), (207, 208, 508, 507), (0, 99, 399, 300), (208, 209, 509, 508), (209, 210, 510, 509), (210, 211, 511, 510), (211, 212, 512, 511), (212, 213, 513, 512), (1, 0, 300, 301), (213, 214, 514, 513), (2, 1, 301, 302), (214, 215, 515, 514), (3, 2, 302, 303), (215, 216, 516, 515), (4, 3, 303, 304), (216, 217, 517, 516), (5, 4, 304, 305), (217, 218, 518, 517), (6, 5, 305, 306), (218, 219, 519, 518), (7, 6, 306, 307), (219, 220, 520, 519), (8, 7, 307, 308), (220, 221, 521, 520), (9, 8, 308, 309), (221, 222, 522, 521), (10, 9, 309, 310), (222, 223, 523, 522), (11, 10, 310, 311), (223, 224, 524, 523), (12, 11, 311, 312), (224, 225, 525, 524), (13, 12, 312, 313), (225, 226, 526, 525), (14, 13, 313, 314), (226, 227, 527, 526), (15, 14, 314, 315), (227, 228, 528, 527), (16, 15, 315, 316), (228, 229, 529, 528), (17, 16, 316, 317), (229, 230, 530, 529), (18, 17, 317, 318), (230, 231, 531, 530), (19, 18, 318, 319), (231, 232, 532, 531), (20, 19, 319, 320), (232, 233, 533, 532), (21, 20, 320, 321), (233, 234, 534, 533), (22, 21, 321, 322), (234, 235, 535, 534), (23, 22, 322, 323), (235, 236, 536, 535), (24, 23, 323, 324), (236, 237, 537, 536), (25, 24, 324, 325), (237, 238, 538, 537), (26, 25, 325, 326), (238, 239, 539, 538), (27, 26, 326, 327), (239, 240, 540, 539), (28, 27, 327, 328), (240, 241, 541, 540), (29, 28, 328, 329), (241, 242, 542, 541), (30, 29, 329, 330), (242, 243, 543, 542), (31, 30, 330, 331), (243, 244, 544, 543), (32, 31, 331, 332), (244, 245, 545, 544), (33, 32, 332, 333), (245, 246, 546, 545), (34, 33, 333, 334), (246, 247, 547, 546), (35, 34, 334, 335), (247, 248, 548, 547), (36, 35, 335, 336), (248, 249, 549, 548), (37, 36, 336, 337), (249, 250, 550, 549), (38, 37, 337, 338)])
me_circle_001.polygons.foreach_set('material_index', [1, 1, 1, 1, 1, 1, 1, 1, 1, 1, 1, 1, 1, 1, 1, 1, 1, 1, 1, 1, 1, 1, 1, 1, 1, 1, 1, 1, 1, 1, 1, 1, 1, 1, 1, 1, 1, 1, 1, 1, 1, 1, 1, 1, 1, 1, 1, 1, 1, 1, 1, 1, 1, 1, 1, 1, 1, 1, 1, 1, 1, 1, 1, 1, 1, 1, 1, 1, 1, 1, 1, 1, 1, 1, 1, 1, 1, 1, 1, 1, 1, 1, 1, 1, 1, 1, 1, 1, 1, 1, 1, 1, 1, 1, 1, 1, 1, 1, 1, 1, 1, 1, 1, 1, 1, 1, 1, 1, 1, 1, 1, 1, 1, 1, 1, 1, 1, 1, 1, 1, 1, 1, 1, 1, 1, 1, 1, 1, 1, 1, 1, 1, 1, 1, 1, 1, 1, 1, 1, 1, 1, 1, 1, 1, 1, 1, 1, 1, 1, 1, 1, 1, 1, 1, 1, 1, 1, 1, 1, 1, 1, 1, 1, 1, 1, 1, 1, 1, 1, 1, 1, 1, 1, 1, 1, 1, 1, 1, 1, 1, 1, 1, 1, 1, 1, 1, 1, 1, 1, 1, 1, 1, 1, 1, 1, 1, 1, 1, 1, 1, 1, 1, 1, 1, 1, 1, 1, 1, 1, 1, 1, 1, 1, 1, 1, 1, 1, 1, 1, 1, 1, 1, 1, 1, 1, 1, 1, 1, 1, 1, 1, 1, 1, 1, 1, 1, 1, 1, 1, 1, 1, 1, 1, 1, 1, 1, 1, 1, 1, 1, 1, 1, 1, 1, 1, 1, 1, 1, 1, 1, 1, 1, 1, 1, 1, 1, 1, 1, 1, 1, 1, 1, 1, 1, 1, 1, 1, 1, 1, 1, 1, 1, 1, 1, 1, 1, 1, 1, 1, 1, 1, 1, 1, 1, 1, 1, 1, 1, 1, 1, 1, 1, 1, 1, 1, 1, 1, 1, 1, 1, 1, 1, 1, 1, 1, 1, 1, 1, 1, 1, 1, 1, 1, 1, 1, 1, 1, 1, 1, 1, 1, 1, 1, 1, 1, 1, 1, 1, 1, 1, 1, 1, 1, 1, 1, 1, 1, 1, 1, 1, 1, 1, 1, 1, 1, 1, 1, 1, 1, 1, 1, 1, 1, 1, 1, 1, 1, 1, 1, 1, 1, 1, 1, 1, 1, 1, 1, 1, 1, 1, 1, 1, 1, 1, 1, 1, 1, 1, 1, 1, 1, 1, 1, 1, 1, 1, 1, 1, 1, 1, 1, 1, 1, 1, 1, 1, 1, 1, 1, 1, 1, 1, 1, 1, 1, 1, 1, 1, 1, 1, 1, 1, 1, 1, 1, 1, 1, 1, 1, 1, 1, 1, 1, 1, 1, 1, 1, 1, 1, 1, 1, 1, 1, 1, 1, 1, 1, 1, 1, 1, 1, 1, 1, 1, 1, 1, 1, 1, 1, 1, 1, 1, 1, 1, 1, 1, 1, 1, 1, 1, 1, 1, 1, 1, 1, 1, 1, 1, 1, 1, 1, 1, 1, 1, 1, 1, 1, 1, 1, 1, 1, 1, 1, 1, 1, 1, 1, 1, 1, 1, 1, 1, 1, 1, 1, 1, 1, 1, 1, 1, 1, 1, 1, 1, 1, 1, 1, 1, 1, 1, 1, 1, 1, 1, 1, 1, 1, 1, 1, 1, 1, 1, 1, 1, 1, 1, 1, 1, 1, 1, 1, 1, 1, 1, 1, 1, 1, 1, 1, 1, 1, 1, 1, 1, 1, 1, 1, 1, 1, 1, 1, 1, 1, 1, 1, 1, 1, 1, 1, 1, 1, 1, 1, 1, 1, 1, 1, 1, 1, 1, 1, 1, 1, 1, 1, 1, 1, 1, 1, 1, 1, 1, 1, 1, 1, 1, 1, 1, 1, 1])
me_circle_001.materials.append(mat_material_002)
me_circle_001.materials.append(mat_material_003)
me_circle_001.use_remesh_preserve_volume = False
me_circle_001.use_remesh_preserve_attributes = False
me_circle_001.use_mirror_vertex_groups = False
me_circle_001.update()

# ---- objects
ob_circle = bpy.data.objects.new('Circle', me_circle_001)
ob_lamp = bpy.data.objects.new('Lamp', light_lamp)
ob_camera = bpy.data.objects.new('Camera', cam_camera)

# ---- transforms, parenting, visibility, modifiers, constraints
ob_circle.location = (0.0, 0.0, 0.0)
ob_circle.scale = (1.5, 1.5, 2.0)
ob_circle.lineart.crease_threshold = 0.0
ob_lamp.location = (4.076, 1.005, 5.904)
ob_lamp.rotation_euler = (0.6503, 0.05522, 1.866)
ob_lamp.lock_rotations_4d = False
ob_lamp.empty_display_type = 'ARROWS'
ob_lamp.color = (0.0, 0.0, 0.0, 0.0)
ob_lamp.lineart.crease_threshold = 0.0
ob_camera.location = (7.481, -6.508, 5.344)
ob_camera.rotation_euler = (1.109, 0.0, 0.8149)
ob_camera.lock_rotations_4d = False
ob_camera.empty_display_type = 'ARROWS'
ob_camera.color = (0.0, 0.0, 0.0, 0.0)
ob_camera.display_type = 'WIRE'
ob_camera.lineart.crease_threshold = 0.0

# ---- collection membership
col_collection_1.objects.link(ob_circle)
col_collection_1.objects.link(ob_lamp)
col_collection_1.objects.link(ob_camera)

# ---- scene / render settings (as saved in the file)
scene.camera = ob_camera
scene.frame_start = 1; scene.frame_end = 250; scene.frame_set(1)
scene.render.engine = 'BLENDER_EEVEE_NEXT'
scene.render.resolution_percentage = 50
scene.render.dither_intensity = 0.0
scene.cycles.use_denoising = False
scene.cycles.samples = 128
scene.cycles.sampling_pattern = 'TABULATED_SOBOL'
scene.cycles.use_adaptive_sampling = False
scene.cycles.use_light_tree = False
scene.cycles.blur_glossy = 0.0
scene.cycles.sample_clamp_indirect = 0.0
scene.view_settings.view_transform = 'Standard'
bpy.context.view_layer.update()
